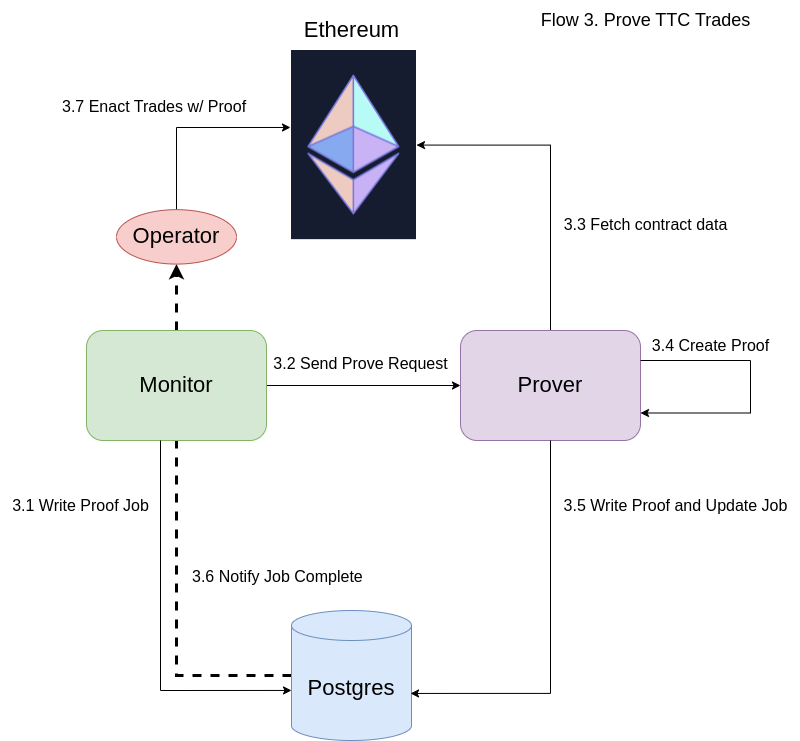

The diagram above was exported from draw.io. Its source (the exported page's mxGraphModel, read from the mxfile embedded in the PNG):
<mxGraphModel dx="1183" dy="803" grid="1" gridSize="10" guides="1" tooltips="1" connect="1" arrows="1" fold="1" page="1" pageScale="1" pageWidth="850" pageHeight="1100" math="0" shadow="0">
  <root>
    <mxCell id="0" />
    <mxCell id="1" parent="0" />
    <mxCell id="BcJaE6vAlU_Fhi9Htg4K-17" style="edgeStyle=orthogonalEdgeStyle;rounded=0;orthogonalLoop=1;jettySize=auto;html=1;entryX=0.5;entryY=1;entryDx=0;entryDy=0;dashed=1;strokeWidth=3;endArrow=none;startFill=0;" parent="1" source="BcJaE6vAlU_Fhi9Htg4K-1" target="BcJaE6vAlU_Fhi9Htg4K-5" edge="1">
      <mxGeometry relative="1" as="geometry">
        <mxPoint x="260" y="460" as="targetPoint" />
      </mxGeometry>
    </mxCell>
    <mxCell id="BcJaE6vAlU_Fhi9Htg4K-1" value="&lt;font style=&quot;font-size: 22px;&quot;&gt;Postgres&lt;/font&gt;" style="shape=cylinder3;whiteSpace=wrap;html=1;boundedLbl=1;backgroundOutline=1;size=15;fillColor=#dae8fc;strokeColor=#6c8ebf;" parent="1" vertex="1">
      <mxGeometry x="371" y="620" width="120" height="130" as="geometry" />
    </mxCell>
    <mxCell id="BcJaE6vAlU_Fhi9Htg4K-11" style="edgeStyle=orthogonalEdgeStyle;rounded=0;orthogonalLoop=1;jettySize=auto;html=1;exitX=0.5;exitY=0;exitDx=0;exitDy=0;entryX=1;entryY=0.5;entryDx=0;entryDy=0;" parent="1" source="BcJaE6vAlU_Fhi9Htg4K-2" target="BcJaE6vAlU_Fhi9Htg4K-7" edge="1">
      <mxGeometry relative="1" as="geometry">
        <mxPoint x="630" y="160" as="targetPoint" />
      </mxGeometry>
    </mxCell>
    <mxCell id="BcJaE6vAlU_Fhi9Htg4K-2" value="&lt;font style=&quot;font-size: 22px;&quot;&gt;Prover&lt;/font&gt;" style="rounded=1;whiteSpace=wrap;html=1;fillColor=#e1d5e7;strokeColor=#9673a6;" parent="1" vertex="1">
      <mxGeometry x="540" y="340" width="180" height="110" as="geometry" />
    </mxCell>
    <mxCell id="BcJaE6vAlU_Fhi9Htg4K-3" style="edgeStyle=orthogonalEdgeStyle;rounded=0;orthogonalLoop=1;jettySize=auto;html=1;entryX=0.992;entryY=0.638;entryDx=0;entryDy=0;entryPerimeter=0;" parent="1" source="BcJaE6vAlU_Fhi9Htg4K-2" target="BcJaE6vAlU_Fhi9Htg4K-1" edge="1">
      <mxGeometry relative="1" as="geometry">
        <Array as="points">
          <mxPoint x="630" y="703" />
        </Array>
      </mxGeometry>
    </mxCell>
    <mxCell id="BcJaE6vAlU_Fhi9Htg4K-4" style="edgeStyle=orthogonalEdgeStyle;rounded=0;orthogonalLoop=1;jettySize=auto;html=1;exitX=1;exitY=0.5;exitDx=0;exitDy=0;entryX=0;entryY=0.5;entryDx=0;entryDy=0;" parent="1" source="BcJaE6vAlU_Fhi9Htg4K-5" target="BcJaE6vAlU_Fhi9Htg4K-2" edge="1">
      <mxGeometry relative="1" as="geometry" />
    </mxCell>
    <mxCell id="BcJaE6vAlU_Fhi9Htg4K-20" style="edgeStyle=orthogonalEdgeStyle;rounded=0;orthogonalLoop=1;jettySize=auto;html=1;entryX=0.5;entryY=1;entryDx=0;entryDy=0;dashed=1;strokeWidth=3;" parent="1" source="BcJaE6vAlU_Fhi9Htg4K-5" target="BcJaE6vAlU_Fhi9Htg4K-19" edge="1">
      <mxGeometry relative="1" as="geometry" />
    </mxCell>
    <mxCell id="BcJaE6vAlU_Fhi9Htg4K-5" value="&lt;span style=&quot;font-size: 22px;&quot;&gt;Monitor&lt;/span&gt;" style="rounded=1;whiteSpace=wrap;html=1;fillColor=#d5e8d4;strokeColor=#82b366;" parent="1" vertex="1">
      <mxGeometry x="166" y="340" width="180" height="110" as="geometry" />
    </mxCell>
    <mxCell id="BcJaE6vAlU_Fhi9Htg4K-6" style="edgeStyle=orthogonalEdgeStyle;rounded=0;orthogonalLoop=1;jettySize=auto;html=1;entryX=0;entryY=0.615;entryDx=0;entryDy=0;entryPerimeter=0;" parent="1" source="BcJaE6vAlU_Fhi9Htg4K-5" target="BcJaE6vAlU_Fhi9Htg4K-1" edge="1">
      <mxGeometry relative="1" as="geometry">
        <Array as="points">
          <mxPoint x="240" y="700" />
        </Array>
      </mxGeometry>
    </mxCell>
    <mxCell id="BcJaE6vAlU_Fhi9Htg4K-7" value="" style="shape=image;verticalLabelPosition=bottom;labelBackgroundColor=default;verticalAlign=top;aspect=fixed;imageAspect=0;image=https://user-images.githubusercontent.com/80636305/126576577-cb07ba84-a4fe-4d63-b43a-e7832c77483d.png;" parent="1" vertex="1">
      <mxGeometry x="371" y="60" width="125" height="189.16" as="geometry" />
    </mxCell>
    <mxCell id="BcJaE6vAlU_Fhi9Htg4K-9" value="&lt;font&gt;3.1 Write Proof Job&lt;/font&gt;" style="text;html=1;align=center;verticalAlign=middle;resizable=0;points=[];autosize=1;strokeColor=none;fillColor=none;fontSize=16;" parent="1" vertex="1">
      <mxGeometry x="80" y="500" width="160" height="30" as="geometry" />
    </mxCell>
    <mxCell id="BcJaE6vAlU_Fhi9Htg4K-10" value="&lt;font&gt;3.2 Send Prove Request&lt;/font&gt;" style="text;html=1;align=center;verticalAlign=middle;resizable=0;points=[];autosize=1;strokeColor=none;fillColor=none;fontSize=16;" parent="1" vertex="1">
      <mxGeometry x="340" y="358" width="200" height="30" as="geometry" />
    </mxCell>
    <mxCell id="BcJaE6vAlU_Fhi9Htg4K-12" value="&lt;font&gt;3.3 Fetch contract data&lt;/font&gt;" style="text;html=1;align=center;verticalAlign=middle;resizable=0;points=[];autosize=1;strokeColor=none;fillColor=none;fontSize=16;" parent="1" vertex="1">
      <mxGeometry x="630" y="219.16" width="190" height="30" as="geometry" />
    </mxCell>
    <mxCell id="BcJaE6vAlU_Fhi9Htg4K-13" style="edgeStyle=orthogonalEdgeStyle;rounded=0;orthogonalLoop=1;jettySize=auto;html=1;entryX=1;entryY=0.75;entryDx=0;entryDy=0;" parent="1" source="BcJaE6vAlU_Fhi9Htg4K-2" target="BcJaE6vAlU_Fhi9Htg4K-2" edge="1">
      <mxGeometry relative="1" as="geometry">
        <Array as="points">
          <mxPoint x="830" y="370" />
          <mxPoint x="830" y="423" />
        </Array>
      </mxGeometry>
    </mxCell>
    <mxCell id="BcJaE6vAlU_Fhi9Htg4K-14" value="&lt;font&gt;3.4 Create Proof&lt;/font&gt;" style="text;html=1;align=center;verticalAlign=middle;resizable=0;points=[];autosize=1;strokeColor=none;fillColor=none;fontSize=16;" parent="1" vertex="1">
      <mxGeometry x="720" y="340" width="140" height="30" as="geometry" />
    </mxCell>
    <mxCell id="BcJaE6vAlU_Fhi9Htg4K-16" value="&lt;font&gt;3.5 Write Proof and Update Job&lt;/font&gt;" style="text;html=1;align=center;verticalAlign=middle;resizable=0;points=[];autosize=1;strokeColor=none;fillColor=none;fontSize=16;" parent="1" vertex="1">
      <mxGeometry x="630" y="500" width="250" height="30" as="geometry" />
    </mxCell>
    <mxCell id="BcJaE6vAlU_Fhi9Htg4K-18" value="&lt;div style=&quot;text-align: center;&quot;&gt;&lt;span style=&quot;background-color: transparent; color: light-dark(rgb(0, 0, 0), rgb(255, 255, 255)); text-wrap-mode: nowrap;&quot;&gt;3.6 Notify Job Complete&lt;/span&gt;&lt;/div&gt;" style="text;whiteSpace=wrap;html=1;fontSize=16;" parent="1" vertex="1">
      <mxGeometry x="270" y="570" width="130" height="40" as="geometry" />
    </mxCell>
    <mxCell id="BcJaE6vAlU_Fhi9Htg4K-21" style="edgeStyle=orthogonalEdgeStyle;rounded=0;orthogonalLoop=1;jettySize=auto;html=1;entryX=-0.008;entryY=0.407;entryDx=0;entryDy=0;entryPerimeter=0;" parent="1" source="BcJaE6vAlU_Fhi9Htg4K-19" target="BcJaE6vAlU_Fhi9Htg4K-7" edge="1">
      <mxGeometry relative="1" as="geometry">
        <mxPoint x="256" y="150" as="targetPoint" />
        <Array as="points">
          <mxPoint x="256" y="137" />
        </Array>
      </mxGeometry>
    </mxCell>
    <mxCell id="BcJaE6vAlU_Fhi9Htg4K-19" value="&lt;font style=&quot;font-size: 22px;&quot;&gt;Operator&lt;/font&gt;" style="ellipse;whiteSpace=wrap;html=1;fillColor=#f8cecc;strokeColor=#b85450;" parent="1" vertex="1">
      <mxGeometry x="196" y="219.16" width="120" height="54.42" as="geometry" />
    </mxCell>
    <mxCell id="BcJaE6vAlU_Fhi9Htg4K-22" value="&lt;div style=&quot;text-align: center;&quot;&gt;&lt;span style=&quot;background-color: transparent; color: light-dark(rgb(0, 0, 0), rgb(255, 255, 255)); text-wrap-mode: nowrap;&quot;&gt;3.7 Enact Trades w/ Proof&lt;/span&gt;&lt;/div&gt;" style="text;whiteSpace=wrap;html=1;fontSize=16;" parent="1" vertex="1">
      <mxGeometry x="140" y="100" width="200" height="40" as="geometry" />
    </mxCell>
    <mxCell id="BcJaE6vAlU_Fhi9Htg4K-24" value="&lt;font style=&quot;font-size: 22px;&quot;&gt;Ethereum&lt;/font&gt;" style="text;html=1;align=center;verticalAlign=middle;resizable=0;points=[];autosize=1;strokeColor=none;fillColor=none;" parent="1" vertex="1">
      <mxGeometry x="371" y="20" width="120" height="40" as="geometry" />
    </mxCell>
    <mxCell id="BcJaE6vAlU_Fhi9Htg4K-25" value="&lt;font style=&quot;font-size: 18px; background-color: light-dark(#ffffff, var(--ge-dark-color, #121212));&quot;&gt;Flow 3. Prove TTC Trades&lt;/font&gt;" style="text;html=1;align=center;verticalAlign=middle;resizable=0;points=[];autosize=1;strokeColor=none;fillColor=none;" parent="1" vertex="1">
      <mxGeometry x="610" y="10" width="230" height="40" as="geometry" />
    </mxCell>
  </root>
</mxGraphModel>